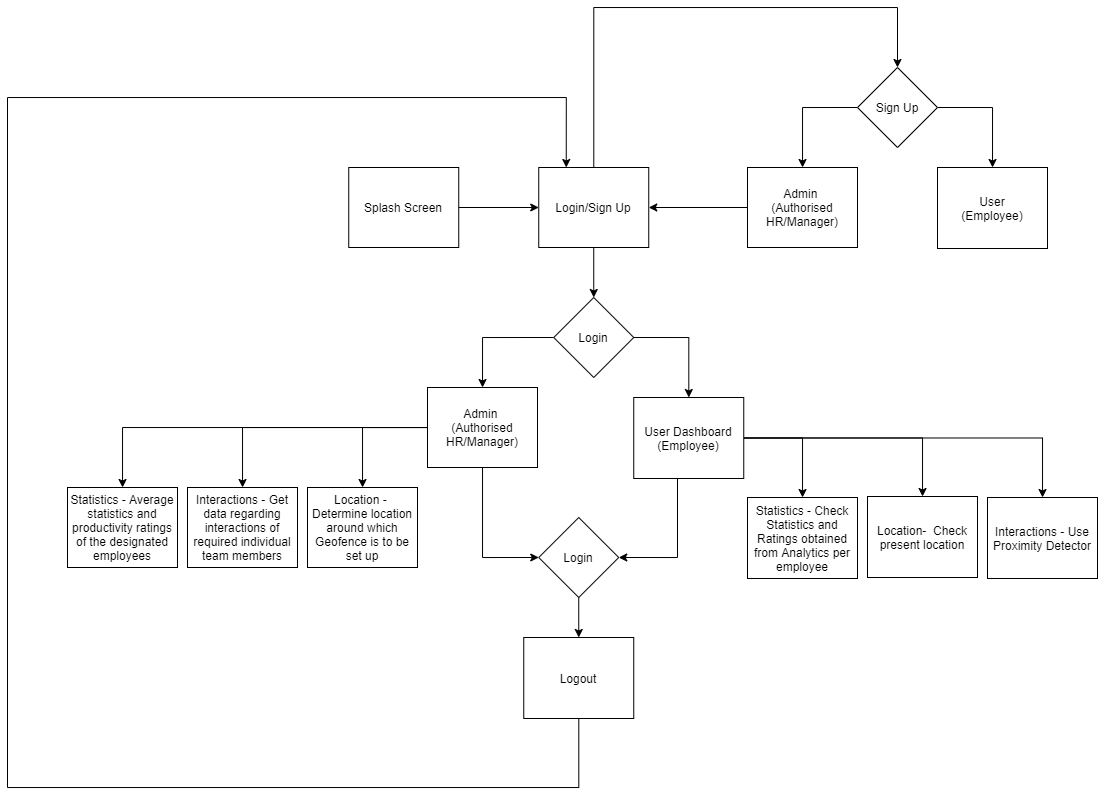

The diagram above was exported from draw.io. Its source (the exported page's mxGraphModel, read from the mxfile embedded in the PNG):
<mxGraphModel dx="1420" dy="331" grid="1" gridSize="10" guides="1" tooltips="1" connect="1" arrows="1" fold="1" page="1" pageScale="1" pageWidth="827" pageHeight="1169" math="0" shadow="0">
  <root>
    <mxCell id="0" />
    <mxCell id="1" parent="0" />
    <mxCell id="tmC7qLCI3YFXOmmIvtqJ-4" value="Splash Screen" style="rounded=0;whiteSpace=wrap;html=1;" vertex="1" parent="1">
      <mxGeometry x="111.25" y="230" width="110" height="80" as="geometry" />
    </mxCell>
    <mxCell id="tmC7qLCI3YFXOmmIvtqJ-5" value="" style="endArrow=classic;html=1;exitX=1;exitY=0.5;exitDx=0;exitDy=0;" edge="1" parent="1" source="tmC7qLCI3YFXOmmIvtqJ-4">
      <mxGeometry width="50" height="50" relative="1" as="geometry">
        <mxPoint x="241.25" y="300" as="sourcePoint" />
        <mxPoint x="301.25" y="270" as="targetPoint" />
      </mxGeometry>
    </mxCell>
    <mxCell id="tmC7qLCI3YFXOmmIvtqJ-8" value="" style="edgeStyle=orthogonalEdgeStyle;rounded=0;orthogonalLoop=1;jettySize=auto;html=1;exitX=0;exitY=0.5;exitDx=0;exitDy=0;" edge="1" parent="1" source="tmC7qLCI3YFXOmmIvtqJ-15" target="tmC7qLCI3YFXOmmIvtqJ-7">
      <mxGeometry relative="1" as="geometry">
        <mxPoint x="336.25" y="410" as="sourcePoint" />
      </mxGeometry>
    </mxCell>
    <mxCell id="tmC7qLCI3YFXOmmIvtqJ-32" value="" style="edgeStyle=orthogonalEdgeStyle;rounded=0;orthogonalLoop=1;jettySize=auto;html=1;entryX=0.5;entryY=0;entryDx=0;entryDy=0;" edge="1" parent="1" source="tmC7qLCI3YFXOmmIvtqJ-6" target="tmC7qLCI3YFXOmmIvtqJ-29">
      <mxGeometry relative="1" as="geometry">
        <mxPoint x="356.25" y="150" as="targetPoint" />
        <Array as="points">
          <mxPoint x="356" y="70" />
          <mxPoint x="660" y="70" />
        </Array>
      </mxGeometry>
    </mxCell>
    <mxCell id="tmC7qLCI3YFXOmmIvtqJ-35" value="" style="edgeStyle=orthogonalEdgeStyle;rounded=0;orthogonalLoop=1;jettySize=auto;html=1;" edge="1" parent="1" source="tmC7qLCI3YFXOmmIvtqJ-6" target="tmC7qLCI3YFXOmmIvtqJ-15">
      <mxGeometry relative="1" as="geometry" />
    </mxCell>
    <mxCell id="tmC7qLCI3YFXOmmIvtqJ-6" value="Login/Sign Up" style="rounded=0;whiteSpace=wrap;html=1;" vertex="1" parent="1">
      <mxGeometry x="301.25" y="230" width="110" height="80" as="geometry" />
    </mxCell>
    <mxCell id="tmC7qLCI3YFXOmmIvtqJ-37" value="" style="edgeStyle=orthogonalEdgeStyle;rounded=0;orthogonalLoop=1;jettySize=auto;html=1;" edge="1" parent="1" source="tmC7qLCI3YFXOmmIvtqJ-7" target="tmC7qLCI3YFXOmmIvtqJ-36">
      <mxGeometry relative="1" as="geometry" />
    </mxCell>
    <mxCell id="tmC7qLCI3YFXOmmIvtqJ-45" value="" style="edgeStyle=orthogonalEdgeStyle;rounded=0;orthogonalLoop=1;jettySize=auto;html=1;" edge="1" parent="1" source="tmC7qLCI3YFXOmmIvtqJ-7" target="tmC7qLCI3YFXOmmIvtqJ-44">
      <mxGeometry relative="1" as="geometry" />
    </mxCell>
    <mxCell id="tmC7qLCI3YFXOmmIvtqJ-48" value="" style="edgeStyle=orthogonalEdgeStyle;rounded=0;orthogonalLoop=1;jettySize=auto;html=1;" edge="1" parent="1" source="tmC7qLCI3YFXOmmIvtqJ-7" target="tmC7qLCI3YFXOmmIvtqJ-47">
      <mxGeometry relative="1" as="geometry" />
    </mxCell>
    <mxCell id="tmC7qLCI3YFXOmmIvtqJ-52" value="" style="edgeStyle=orthogonalEdgeStyle;rounded=0;orthogonalLoop=1;jettySize=auto;html=1;entryX=0;entryY=0.5;entryDx=0;entryDy=0;" edge="1" parent="1" source="tmC7qLCI3YFXOmmIvtqJ-7" target="tmC7qLCI3YFXOmmIvtqJ-55">
      <mxGeometry relative="1" as="geometry">
        <mxPoint x="245" y="610" as="targetPoint" />
        <Array as="points">
          <mxPoint x="245" y="620" />
        </Array>
      </mxGeometry>
    </mxCell>
    <mxCell id="tmC7qLCI3YFXOmmIvtqJ-7" value="Admin &lt;br&gt;(Authorised HR/Manager)" style="rounded=0;whiteSpace=wrap;html=1;" vertex="1" parent="1">
      <mxGeometry x="190" y="450" width="110" height="80" as="geometry" />
    </mxCell>
    <mxCell id="tmC7qLCI3YFXOmmIvtqJ-47" value="Interactions - Get data regarding interactions of required individual team members" style="rounded=0;whiteSpace=wrap;html=1;" vertex="1" parent="1">
      <mxGeometry x="-50" y="550" width="110" height="80" as="geometry" />
    </mxCell>
    <mxCell id="tmC7qLCI3YFXOmmIvtqJ-44" value="Statistics - Average statistics and productivity ratings of the designated employees" style="rounded=0;whiteSpace=wrap;html=1;" vertex="1" parent="1">
      <mxGeometry x="-170" y="550" width="110" height="80" as="geometry" />
    </mxCell>
    <mxCell id="tmC7qLCI3YFXOmmIvtqJ-36" value="Location - &lt;br&gt;Determine location around which Geofence is to be set up" style="rounded=0;whiteSpace=wrap;html=1;" vertex="1" parent="1">
      <mxGeometry x="70" y="550" width="110" height="80" as="geometry" />
    </mxCell>
    <mxCell id="tmC7qLCI3YFXOmmIvtqJ-13" value="" style="edgeStyle=orthogonalEdgeStyle;rounded=0;orthogonalLoop=1;jettySize=auto;html=1;exitX=1;exitY=0.5;exitDx=0;exitDy=0;" edge="1" parent="1" target="tmC7qLCI3YFXOmmIvtqJ-14" source="tmC7qLCI3YFXOmmIvtqJ-15">
      <mxGeometry relative="1" as="geometry">
        <mxPoint x="506.25" y="320" as="sourcePoint" />
      </mxGeometry>
    </mxCell>
    <mxCell id="tmC7qLCI3YFXOmmIvtqJ-39" value="" style="edgeStyle=orthogonalEdgeStyle;rounded=0;orthogonalLoop=1;jettySize=auto;html=1;" edge="1" parent="1" source="tmC7qLCI3YFXOmmIvtqJ-14" target="tmC7qLCI3YFXOmmIvtqJ-38">
      <mxGeometry relative="1" as="geometry" />
    </mxCell>
    <mxCell id="tmC7qLCI3YFXOmmIvtqJ-41" value="" style="edgeStyle=orthogonalEdgeStyle;rounded=0;orthogonalLoop=1;jettySize=auto;html=1;" edge="1" parent="1" source="tmC7qLCI3YFXOmmIvtqJ-14" target="tmC7qLCI3YFXOmmIvtqJ-40">
      <mxGeometry relative="1" as="geometry" />
    </mxCell>
    <mxCell id="tmC7qLCI3YFXOmmIvtqJ-43" value="" style="edgeStyle=orthogonalEdgeStyle;rounded=0;orthogonalLoop=1;jettySize=auto;html=1;" edge="1" parent="1" source="tmC7qLCI3YFXOmmIvtqJ-14" target="tmC7qLCI3YFXOmmIvtqJ-42">
      <mxGeometry relative="1" as="geometry" />
    </mxCell>
    <mxCell id="tmC7qLCI3YFXOmmIvtqJ-50" value="" style="edgeStyle=orthogonalEdgeStyle;rounded=0;orthogonalLoop=1;jettySize=auto;html=1;entryX=1;entryY=0.5;entryDx=0;entryDy=0;" edge="1" parent="1" source="tmC7qLCI3YFXOmmIvtqJ-14" target="tmC7qLCI3YFXOmmIvtqJ-55">
      <mxGeometry relative="1" as="geometry">
        <Array as="points">
          <mxPoint x="440" y="620" />
        </Array>
      </mxGeometry>
    </mxCell>
    <mxCell id="tmC7qLCI3YFXOmmIvtqJ-14" value="User Dashboard&lt;br&gt;(Employee)" style="rounded=0;whiteSpace=wrap;html=1;" vertex="1" parent="1">
      <mxGeometry x="396.25" y="460" width="110" height="81" as="geometry" />
    </mxCell>
    <mxCell id="tmC7qLCI3YFXOmmIvtqJ-54" value="" style="edgeStyle=orthogonalEdgeStyle;rounded=0;orthogonalLoop=1;jettySize=auto;html=1;entryX=0.25;entryY=0;entryDx=0;entryDy=0;" edge="1" parent="1" source="tmC7qLCI3YFXOmmIvtqJ-49" target="tmC7qLCI3YFXOmmIvtqJ-6">
      <mxGeometry relative="1" as="geometry">
        <mxPoint x="341.25" y="861" as="targetPoint" />
        <Array as="points">
          <mxPoint x="341" y="850" />
          <mxPoint x="-230" y="850" />
          <mxPoint x="-230" y="160" />
          <mxPoint x="329" y="160" />
        </Array>
      </mxGeometry>
    </mxCell>
    <mxCell id="tmC7qLCI3YFXOmmIvtqJ-49" value="Logout" style="rounded=0;whiteSpace=wrap;html=1;" vertex="1" parent="1">
      <mxGeometry x="286.25" y="700" width="110" height="81" as="geometry" />
    </mxCell>
    <mxCell id="tmC7qLCI3YFXOmmIvtqJ-42" value="Location-&amp;nbsp; Check present location" style="rounded=0;whiteSpace=wrap;html=1;" vertex="1" parent="1">
      <mxGeometry x="630" y="559" width="110" height="81" as="geometry" />
    </mxCell>
    <mxCell id="tmC7qLCI3YFXOmmIvtqJ-40" value="Statistics - Check Statistics and Ratings obtained from Analytics per employee" style="rounded=0;whiteSpace=wrap;html=1;" vertex="1" parent="1">
      <mxGeometry x="510" y="560" width="110" height="81" as="geometry" />
    </mxCell>
    <mxCell id="tmC7qLCI3YFXOmmIvtqJ-38" value="Interactions - Use Proximity Detector" style="rounded=0;whiteSpace=wrap;html=1;" vertex="1" parent="1">
      <mxGeometry x="750" y="560" width="110" height="81" as="geometry" />
    </mxCell>
    <mxCell id="tmC7qLCI3YFXOmmIvtqJ-15" value="Login" style="rhombus;whiteSpace=wrap;html=1;" vertex="1" parent="1">
      <mxGeometry x="316.25" y="360" width="80" height="80" as="geometry" />
    </mxCell>
    <mxCell id="tmC7qLCI3YFXOmmIvtqJ-25" value="" style="edgeStyle=orthogonalEdgeStyle;rounded=0;orthogonalLoop=1;jettySize=auto;html=1;exitX=0;exitY=0.5;exitDx=0;exitDy=0;" edge="1" parent="1" source="tmC7qLCI3YFXOmmIvtqJ-29" target="tmC7qLCI3YFXOmmIvtqJ-26">
      <mxGeometry relative="1" as="geometry">
        <mxPoint x="640" y="180" as="sourcePoint" />
      </mxGeometry>
    </mxCell>
    <mxCell id="tmC7qLCI3YFXOmmIvtqJ-34" style="edgeStyle=orthogonalEdgeStyle;rounded=0;orthogonalLoop=1;jettySize=auto;html=1;entryX=1;entryY=0.5;entryDx=0;entryDy=0;" edge="1" parent="1" source="tmC7qLCI3YFXOmmIvtqJ-26" target="tmC7qLCI3YFXOmmIvtqJ-6">
      <mxGeometry relative="1" as="geometry" />
    </mxCell>
    <mxCell id="tmC7qLCI3YFXOmmIvtqJ-26" value="Admin &lt;br&gt;(Authorised HR/Manager)" style="rounded=0;whiteSpace=wrap;html=1;" vertex="1" parent="1">
      <mxGeometry x="510" y="230" width="110" height="80" as="geometry" />
    </mxCell>
    <mxCell id="tmC7qLCI3YFXOmmIvtqJ-27" value="" style="edgeStyle=orthogonalEdgeStyle;rounded=0;orthogonalLoop=1;jettySize=auto;html=1;exitX=1;exitY=0.5;exitDx=0;exitDy=0;" edge="1" parent="1" source="tmC7qLCI3YFXOmmIvtqJ-29" target="tmC7qLCI3YFXOmmIvtqJ-28">
      <mxGeometry relative="1" as="geometry">
        <mxPoint x="810" y="90" as="sourcePoint" />
      </mxGeometry>
    </mxCell>
    <mxCell id="tmC7qLCI3YFXOmmIvtqJ-28" value="User&lt;br&gt;(Employee)" style="rounded=0;whiteSpace=wrap;html=1;" vertex="1" parent="1">
      <mxGeometry x="700" y="230" width="110" height="81" as="geometry" />
    </mxCell>
    <mxCell id="tmC7qLCI3YFXOmmIvtqJ-29" value="Sign Up" style="rhombus;whiteSpace=wrap;html=1;" vertex="1" parent="1">
      <mxGeometry x="620" y="130" width="80" height="80" as="geometry" />
    </mxCell>
    <mxCell id="tmC7qLCI3YFXOmmIvtqJ-56" value="" style="edgeStyle=orthogonalEdgeStyle;rounded=0;orthogonalLoop=1;jettySize=auto;html=1;" edge="1" parent="1" source="tmC7qLCI3YFXOmmIvtqJ-55" target="tmC7qLCI3YFXOmmIvtqJ-49">
      <mxGeometry relative="1" as="geometry" />
    </mxCell>
    <mxCell id="tmC7qLCI3YFXOmmIvtqJ-55" value="Login" style="rhombus;whiteSpace=wrap;html=1;" vertex="1" parent="1">
      <mxGeometry x="301.25" y="580" width="80" height="80" as="geometry" />
    </mxCell>
  </root>
</mxGraphModel>